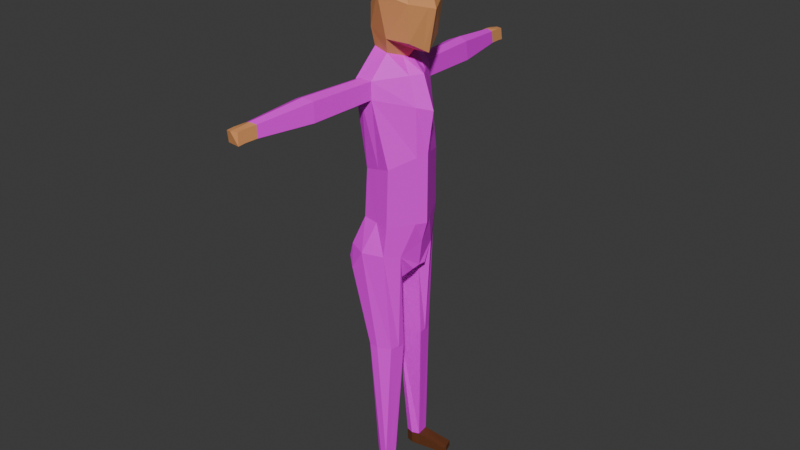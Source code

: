 # Source: Human.blend  (saved by Blender 4.1.23; exported with 4.5.12 LTS)
import bpy
from mathutils import Matrix  # noqa: F401  (used for matrix-valued properties, if any)

bpy.ops.wm.read_factory_settings(use_empty=True)
scene = bpy.context.scene
scene.name = 'Scene'

# ---- collections
col_collection = bpy.data.collections.new('Collection'); scene.collection.children.link(col_collection)

# ---- images (referenced by path relative to the original .blend; pixels are not part of the script)
import os
ASSET_DIR = os.environ.get("B2B_ASSET_DIR", "")  # directory of the original .blend (textures are referenced by path, not embedded)
HERE = os.path.dirname(os.path.abspath(__file__))  # packed textures are extracted next to this script under _unpacked/

def load_image(name, relpath, width, height, colorspace="sRGB"):
    """Load a texture the original file referenced (path relative to the .blend, or extracted next to this script)."""
    p = next((c for c in (os.path.join(HERE, relpath), os.path.join(ASSET_DIR, relpath)) if relpath and os.path.exists(c)), "")
    if p:
        img = bpy.data.images.load(p, check_existing=True)
        img.name = name
    else:  # same state as the original file: an image datablock whose file is absent (Cycles renders it pink)
        img = bpy.data.images.new(name, width, height)
        img.source = "FILE"
        img.filepath = "//" + (relpath or name)
    img.colorspace_settings.name = colorspace
    return img
img_denim_texture_jpg_001 = load_image('denim-texture.jpg.001', 'Textures/Human/denim-texture.jpg', 1024, 1024, 'sRGB')
img_seamless_shirt_texture_background_graphics_12648850_1_1_580 = load_image('Seamless-Shirt-Texture-Background-Graphics-12648850-1-1-580', 'Textures/Human/Seamless-Shirt-Texture-Background-Graphics-12648850-1-1-580x387.jpg', 1024, 1024, 'sRGB')

# ---- materials (node trees are filled in below, after node groups)
mat_material = bpy.data.materials.new('Material')
mat_material.alpha_threshold = 0.0
mat_material.roughness = 0.5
mat_material.line_color = (0.0, 0.0, 0.0, 1.0)
mat_material_001 = bpy.data.materials.new('Material.001')
mat_material_002 = bpy.data.materials.new('Material.002')
mat_material_003 = bpy.data.materials.new('Material.003')

# ---- material node trees
mat_material.use_nodes = True; mat_material.node_tree.nodes.clear()
_N = mat_material.node_tree.nodes; _L = mat_material.node_tree.links
n0 = _N.new('ShaderNodeOutputMaterial'); n0.name = 'Material Output'; n0.location = (300, 300)
n1 = _N.new('ShaderNodeBsdfPrincipled'); n1.name = 'Principled BSDF'; n1.location = (10, 300)
n1.inputs[3].default_value = 1.45
n2 = _N.new('ShaderNodeTexImage'); n2.name = 'Image Texture'; n2.location = (-280, 280)
n2.image = img_denim_texture_jpg_001
_L.new(n1.outputs[0], n0.inputs[0])
_L.new(n2.outputs[0], n1.inputs[0])
n0.is_active_output = True
mat_material_001.use_nodes = True; mat_material_001.node_tree.nodes.clear()
_N = mat_material_001.node_tree.nodes; _L = mat_material_001.node_tree.links
n0 = _N.new('ShaderNodeBsdfPrincipled'); n0.name = 'Principled BSDF'; n0.location = (10, 300)
n1 = _N.new('ShaderNodeOutputMaterial'); n1.name = 'Material Output'; n1.location = (300, 300)
n2 = _N.new('ShaderNodeTexImage'); n2.name = 'Image Texture'; n2.location = (-280, 280)
n2.image = img_seamless_shirt_texture_background_graphics_12648850_1_1_580
_L.new(n0.outputs[0], n1.inputs[0])
_L.new(n2.outputs[0], n0.inputs[0])
n1.is_active_output = True
mat_material_002.use_nodes = True; mat_material_002.node_tree.nodes.clear()
_N = mat_material_002.node_tree.nodes; _L = mat_material_002.node_tree.links
n0 = _N.new('ShaderNodeBsdfPrincipled'); n0.name = 'Principled BSDF'; n0.location = (10, 300)
n0.inputs[0].default_value = (0.8006, 0.3432, 0.1283, 1.0)
n1 = _N.new('ShaderNodeOutputMaterial'); n1.name = 'Material Output'; n1.location = (300, 300)
_L.new(n0.outputs[0], n1.inputs[0])
n1.is_active_output = True
mat_material_003.use_nodes = True; mat_material_003.node_tree.nodes.clear()
_N = mat_material_003.node_tree.nodes; _L = mat_material_003.node_tree.links
n0 = _N.new('ShaderNodeBsdfPrincipled'); n0.name = 'Principled BSDF'; n0.location = (10, 300)
n0.inputs[0].default_value = (0.1276, 0.03989, 0.01313, 1.0)
n1 = _N.new('ShaderNodeOutputMaterial'); n1.name = 'Material Output'; n1.location = (300, 300)
_L.new(n0.outputs[0], n1.inputs[0])
n1.is_active_output = True

# ---- world
world_world = bpy.data.worlds.new('World'); scene.world = world_world
world_world.use_nodes = True; world_world.node_tree.nodes.clear()
_N = world_world.node_tree.nodes; _L = world_world.node_tree.links
n0 = _N.new('ShaderNodeOutputWorld'); n0.name = 'World Output'; n0.location = (300, 300)
n1 = _N.new('ShaderNodeBackground'); n1.name = 'Background'; n1.location = (10, 300)
n1.inputs[0].default_value = (0.05088, 0.05088, 0.05088, 1.0)
_L.new(n1.outputs[0], n0.inputs[0])
n0.is_active_output = True
world_world.color = (0.05088, 0.05088, 0.05088)
world_world.use_sun_shadow = False
world_world.sun_shadow_jitter_overblur = 0.0

# ---- meshes
me_cube = bpy.data.meshes.new('Cube')
me_cube.from_pydata([(1.002, 1.0, 3.91), (1.167, 1.0, 0.7182), (-1.0, 0.6488, 3.925), (-0.9977, 1.0, 1.086), (-1.22, -1.751e-09, 0.9741), (0.06724, 1.225, 0.7747), (1.292, 1.225, 2.518), (-0.7782, 1.225, 2.29), (1.227, -1.892e-09, 4.135), (-1.225, 0.0, 4.149), (0.3647, 1.551, 3.298), (1.486, -2.118e-07, 0.1435), (0.002331, 1.732, 2.91), (1.858, -1.024e-07, 2.163), (0.6278, -1.323e-07, 0.115), (-1.732, 0.0, 2.925), (0.0, 0.0, 4.657), (-1.914, 9.599e-08, -0.7437), (-0.1244, 2.019, -0.9874), (-1.063, 1.996, -1.092), (1.223, -8.611e-08, -0.8771), (-0.1146, 0.9623, 0.04285), (-0.9513, 0.7857, 0.1698), (-1.127, 4.817e-08, 0.1243), (0.3522, -4.72e-08, -0.2573), (-1.791, 8.756e-08, -2.262), (-0.06453, 2.083, -1.827), (-1.109, 1.891, -1.94), (1.788, -1.244e-07, -2.493), (-1.262, 8.835e-08, -5.56), (0.5944, 1.763, -5.142), (-0.9389, 1.44, -5.56), (1.502, -7.212e-08, -4.604), (-1.389, 8.074e-08, -8.056), (0.5496, 1.841, -8.056), (-1.051, 1.503, -8.056), (1.497, -8.679e-08, -8.178), (-2.003, 6.812e-08, -9.541), (0.3827, 1.877, -9.632), (-1.593, 1.824, -9.541), (1.194, 0.0, -9.233), (-0.601, 2.154, -0.8962), (-0.6089, 2.097, -2.067), (-0.9531, 5.468, -0.9302), (-1.469, 5.292, -1.148), (-0.962, 5.404, -2.237), (-1.52, 5.174, -2.096), (-0.354, 5.389, -1.97), (-0.4209, 5.317, -1.032), (-1.25, 8.229, -1.253), (-1.574, 8.119, -1.39), (-1.255, 8.189, -2.075), (-1.606, 8.044, -1.986), (-0.873, 8.18, -1.907), (-0.9151, 8.134, -1.317), (-1.315, 8.841, -1.347), (-1.639, 8.73, -1.409), (-1.32, 8.69, -1.959), (-1.652, 8.656, -1.965), (-0.9381, 8.791, -1.926), (-0.9802, 8.746, -1.336), (-1.639, 8.73, -1.409), (-0.9381, 8.791, -1.926), (-0.9802, 8.746, -1.336), (-1.161, 0.2836, 4.086), (1.395, 0.2836, 0.3065), (-1.157, 0.2836, 1.006), (1.163, 0.2836, 4.071), (1.698, 0.3473, 2.263), (0.4689, 0.3473, 0.3021), (-1.588, 0.3473, 2.915), (0.0, 0.3473, 4.513), (-1.673, 0.5661, -0.8424), (0.8412, 0.5726, -0.9084), (0.2199, 0.2729, -0.1722), (-1.077, 0.2228, 0.1372), (-1.597, 0.5362, -2.171), (1.262, 0.5908, -2.304), (-1.171, 0.4083, -5.56), (1.245, 0.5001, -4.757), (-1.293, 0.4263, -8.056), (1.229, 0.5221, -8.144), (-1.887, 0.5171, -9.541), (0.839, 1.152, -9.776), (-0.1066, 1.615, -5.333), (-0.1821, 1.687, -8.056), (-0.6946, 2.196, -9.632), (-1.45, 2.048, -10.72), (-1.77, 1.825, -10.26), (-2.064, 0.5191, -10.16), (-2.18, 0.0, -10.1), (1.038, 0.4322, -10.61), (1.036, 0.0, -10.58), (-1.693, 0.0, -10.8), (-1.701, 0.5223, -10.78), (0.5079, 1.487, -14.94), (0.6303, 1.038, -14.94), (-0.7983, 0.6228, -14.94), (-0.1769, 1.749, -14.94), (0.6419, 0.6614, -14.94), (-0.6504, 1.724, -14.94), (0.2735, 1.656, -21.62), (0.2735, 1.656, -22.33), (-0.425, 0.9788, -21.66), (-0.08263, 1.622, -21.66), (0.3594, 0.9748, -21.62), (-0.3353, 1.49, -21.66), (-0.08263, 1.622, -22.29), (0.3594, 0.9748, -22.33), (-0.425, 0.9788, -22.3), (-0.3353, 1.49, -22.29), (1.681, 1.937, -22.0), (1.767, 1.221, -21.99), (1.689, 1.959, -22.31), (1.767, 1.221, -22.33), (-0.03393, 0.8442, -21.63), (-0.03557, 0.8651, -22.29), (0.3223, 1.252, -21.62), (0.3223, 1.252, -22.33), (1.856, 1.433, -22.0), (1.856, 1.433, -22.33), (-1.355, 9.044, -2.007), (-1.686, 9.01, -2.013), (-0.9722, 9.145, -1.974), (-1.014, 9.1, -1.384), (-1.349, 9.195, -1.395), (-1.674, 9.084, -1.457), (0.5137, 0.6442, -11.16)], [], [(70, 64, 2, 7), (12, 10, 0, 6), (5, 12, 6, 1), (3, 7, 12, 5), (7, 2, 10, 12), (65, 68, 13, 11), (68, 67, 8, 13), (22, 21, 18, 41, 19), (69, 65, 11, 14), (66, 70, 7, 3), (67, 71, 16, 8), (71, 64, 9, 16), (75, 22, 19, 72), (74, 24, 20, 73), (69, 14, 24, 74), (66, 3, 22, 75), (3, 5, 21, 22), (77, 28, 32, 79), (73, 20, 28, 77), (42, 27, 46, 45), (72, 19, 27, 76), (79, 32, 36, 81), (27, 42, 26, 30, 84, 31), (76, 27, 31, 78), (85, 34, 38, 86), (84, 30, 34, 85), (78, 31, 35, 80), (39, 86, 87, 88), (80, 35, 39, 82), (81, 36, 40, 83), (43, 48, 54, 49), (27, 19, 44, 46), (41, 18, 48, 43), (26, 42, 45, 47), (19, 41, 43, 44), (18, 26, 47, 48), (49, 54, 60, 55), (48, 47, 53, 54), (44, 43, 49, 50), (47, 45, 51, 53), (46, 44, 50, 52), (45, 46, 52, 51), (59, 57, 62), (54, 53, 59, 60), (50, 49, 55, 56), (53, 51, 57, 59), (52, 50, 56, 58), (51, 52, 58, 57), (62, 57, 121, 123), (58, 56, 61), (55, 60, 63), (60, 59, 62, 63), (56, 55, 61), (34, 81, 83, 38), (33, 80, 82, 37), (86, 38, 95, 98), (29, 78, 80, 33), (25, 76, 78, 29), (30, 79, 81, 34), (17, 72, 76, 25), (18, 73, 77, 26), (26, 77, 79, 30), (4, 66, 75, 23), (5, 69, 74, 21), (21, 74, 73, 18), (23, 75, 72, 17), (10, 2, 64, 71), (0, 10, 71, 67), (4, 15, 70, 66), (5, 1, 65, 69), (6, 0, 67, 68), (1, 6, 68, 65), (15, 9, 64, 70), (83, 40, 92, 91), (83, 91, 127, 99, 96), (31, 84, 85, 35), (35, 85, 86, 39), (94, 91, 92, 93), (88, 87, 94, 89), (89, 94, 93, 90), (82, 39, 88, 89), (94, 87, 100, 97), (37, 82, 89, 90), (98, 95, 101, 104), (99, 97, 103, 115, 105), (100, 98, 104, 106), (87, 86, 98, 100), (91, 94, 97, 99, 127), (38, 83, 96, 95), (103, 106, 110, 109), (102, 118, 108, 116, 109, 110, 107), (97, 100, 106, 103), (102, 101, 111, 113), (96, 99, 105, 117, 101, 95), (106, 104, 107, 110), (105, 115, 103, 109, 116, 108), (104, 101, 102, 107), (119, 112, 114, 120), (117, 105, 112, 119), (105, 108, 114, 112), (118, 102, 113, 120), (108, 118, 120, 114), (101, 117, 119, 111), (111, 119, 120, 113), (126, 125, 124, 123, 121, 122), (58, 61, 126, 122), (61, 55, 125, 126), (57, 58, 122, 121), (63, 62, 123, 124), (55, 63, 124, 125)])
me_cube.polygons.foreach_set('material_index', [3, 2, 2, 2, 3, 2, 2, 1, 2, 3, 3, 3, 1, 1, 2, 2, 2, 1, 1, 1, 1, 1, 1, 1, 0, 1, 1, 0, 0, 0, 1, 1, 1, 1, 1, 1, 2, 1, 1, 1, 1, 1, 0, 2, 2, 2, 2, 2, 2, 0, 0, 0, 0, 0, 0, 0, 1, 1, 1, 1, 1, 1, 2, 2, 1, 1, 3, 3, 3, 2, 2, 2, 3, 0, 0, 1, 0, 0, 0, 0, 0, 0, 0, 0, 0, 0, 0, 0, 0, 3, 3, 0, 3, 0, 3, 3, 3, 3, 3, 3, 3, 3, 3, 3, 2, 2, 2, 2, 2, 2])
_uv = me_cube.uv_layers.new(name='UVMap')
_uv.uv.foreach_set('vector', [0.5, 0.1604, 0.625, 0.1604, 0.625, 0.25, 0.5, 0.25, 0.5, 0.375, 0.625, 0.375, 0.625, 0.5, 0.5, 0.5, 0.375, 0.375, 0.5, 0.375, 0.5, 0.5, 0.375, 0.5, 0.375, 0.25, 0.5, 0.25, 0.5, 0.375, 0.375, 0.375, 0.5, 0.25, 0.625, 0.25, 0.625, 0.375, 0.5, 0.375, 0.375, 0.5896, 0.5, 0.5896, 0.5, 0.625, 0.375, 0.625, 0.5, 0.5896, 0.625, 0.5896, 0.625, 0.625, 0.5, 0.625, 6.229e-05, 6.223e-05, 0.3254, 0.07565, 0.3875, 0.9128, 0.1989, 0.9649, 6.223e-05, 0.9999, 0.25, 0.5896, 0.375, 0.5896, 0.375, 0.625, 0.25, 0.625, 0.375, 0.1604, 0.5, 0.1604, 0.5, 0.25, 0.375, 0.25, 0.625, 0.5896, 0.75, 0.5896, 0.75, 0.625, 0.625, 0.625, 0.75, 0.5896, 0.875, 0.5896, 0.875, 0.625, 0.75, 0.625, 0.01923, 0.9999, 6.67e-05, 0.6859, 0.4449, 6.671e-05, 0.4449, 0.8596, 6.568e-05, 6.569e-05, 0.1939, 0.05896, 0.4314, 0.9999, 6.566e-05, 0.9494, 0.25, 0.5896, 0.25, 0.625, 0.25, 0.625, 0.25, 0.5896, 0.375, 0.1604, 0.375, 0.25, 0.375, 0.25, 0.375, 0.1604, 0.375, 0.25, 0.375, 0.375, 0.375, 0.375, 0.375, 0.25, 0.2142, 1.0, 4.627e-05, 0.9187, 0.06017, 0.05543, 0.2142, 4.624e-05, 0.2517, 0.9999, 5.202e-05, 0.9463, 5.205e-05, 5.216e-05, 0.2704, 0.1943, 3.37e-05, 0.04538, 0.1018, 3.374e-05, 0.1137, 0.9493, 3.372e-05, 1.0, 0.5711, 7.581e-05, 0.4642, 0.9999, 0.1002, 0.9259, 7.561e-05, 7.565e-05, 0.105, 0.9572, 3.311e-05, 1.0, 3.311e-05, 3.308e-05, 0.1096, 0.00967, 0.2425, 0.9999, 0.1453, 0.9548, 0.04056, 0.9999, 5.416e-05, 0.06967, 0.1342, 0.03784, 0.2935, 5.407e-05, 0.2641, 0.9387, 5.135e-05, 0.9999, 0.07043, 0.002701, 0.2641, 5.138e-05, 0.3189, 0.9583, 6.888e-05, 0.9999, 6.888e-05, 0.1037, 0.475, 6.901e-05, 0.1632, 0.9323, 4.145e-05, 1.0, 4.133e-05, 0.002478, 0.1708, 4.145e-05, 0.2923, 0.9999, 0.009995, 0.9999, 5.428e-05, 5.459e-05, 0.2948, 5.497e-05, 6.947e-05, 0.3578, 0.4857, 6.905e-05, 0.4857, 0.9999, 0.1576, 0.8762, 0.6139, 0.9999, 0.0917, 0.9999, 7.956e-05, 7.956e-05, 0.6336, 7.956e-05, 0.3351, 0.8886, 0.1307, 0.9999, 5.79e-05, 0.4839, 0.3351, 5.765e-05, 3.373e-05, 0.07591, 0.1136, 3.378e-05, 0.1136, 0.9522, 0.04216, 1.0, 4.339e-05, 4.338e-05, 0.1687, 0.01756, 0.1884, 1.0, 4.337e-05, 0.9804, 3.152e-05, 0.05223, 0.089, 3.153e-05, 0.0994, 0.9417, 3.157e-05, 1.0, 3.597e-05, 3.587e-05, 0.1159, 0.02095, 0.1294, 1.0, 3.598e-05, 0.9766, 0.09998, 1.0, 3.342e-05, 0.9692, 3.339e-05, 3.347e-05, 0.1117, 0.0344, 4.3e-05, 4.295e-05, 0.1657, 0.02069, 0.185, 1.0, 4.299e-05, 0.9769, 0.375, 0.3125, 0.375, 0.375, 0.375, 0.375, 0.375, 0.3125, 4.675e-05, 4.671e-05, 0.2186, 0.01309, 0.2186, 1.0, 0.08116, 0.9917, 0.1303, 1.0, 3.605e-05, 0.953, 0.04836, 3.617e-05, 0.1303, 0.02959, 3.924e-05, 3.932e-05, 0.1539, 0.02202, 0.1539, 1.0, 0.05712, 0.9861, 4.718e-05, 4.685e-05, 0.2219, 0.01221, 0.2219, 1.0, 0.08235, 0.9923, 3.603e-05, 0.06919, 0.1298, 3.606e-05, 0.1298, 0.9565, 0.04817, 1.0, 0.375, 0.375, 0.375, 0.3125, 0.375, 0.375, 0.25, 0.5, 0.25, 0.5, 0.25, 0.5, 0.25, 0.5, 0.375, 0.25, 0.375, 0.3125, 0.375, 0.3125, 0.375, 0.25, 0.375, 0.375, 0.375, 0.3125, 0.375, 0.3125, 0.375, 0.375, 0.375, 0.25, 0.375, 0.25, 0.375, 0.25, 0.375, 0.25, 0.375, 0.3125, 0.375, 0.25, 0.375, 0.25, 0.375, 0.3125, 0.375, 0.375, 0.375, 0.3125, 0.375, 0.3125, 0.375, 0.375, 0.375, 0.25, 0.375, 0.25, 0.375, 0.25, 0.375, 0.3125, 0.375, 0.375, 0.375, 0.375, 0.25, 0.5, 0.25, 0.5, 0.25, 0.5, 0.25, 0.5, 0.375, 0.25, 0.375, 0.3125, 0.375, 0.25, 0.6701, 0.9898, 8.183e-05, 0.9999, 0.28, 8.21e-05, 0.6701, 0.0466, 0.2049, 0.9929, 4.986e-05, 1.0, 4.986e-05, 0.008557, 0.2485, 5.023e-05, 0.1584, 1.0, 3.989e-05, 0.9908, 3.98e-05, 3.96e-05, 0.1034, 0.006604, 0.1117, 0.9993, 3.414e-05, 1.0, 3.414e-05, 0.0006846, 0.1166, 3.394e-05, 0.1113, 0.9747, 3.336e-05, 1.0, 3.338e-05, 0.001368, 0.0816, 3.326e-05, 0.2793, 0.8827, 5.409e-05, 0.9999, 5.406e-05, 5.406e-05, 0.2924, 0.02253, 0.2681, 0.9999, 5.18e-05, 0.9226, 0.01743, 0.04948, 0.2681, 5.18e-05, 7.023e-05, 0.9702, 7.026e-05, 0.08279, 0.4929, 7.014e-05, 0.2866, 0.9999, 0.3661, 0.9999, 6.048e-05, 0.7455, 0.07757, 0.03213, 0.3661, 6.052e-05, 0.375, 0.125, 0.375, 0.1604, 0.375, 0.1604, 0.375, 0.125, 0.25, 0.5, 0.25, 0.5896, 0.25, 0.5896, 0.25, 0.5, 0.4392, 0.5343, 0.3865, 0.9845, 6.632e-05, 0.9999, 6.624e-05, 6.629e-05, 0.2591, 0.987, 0.1295, 0.9999, 5.948e-05, 5.953e-05, 0.354, 5.942e-05, 0.75, 0.5, 0.875, 0.5, 0.875, 0.5896, 0.75, 0.5896, 0.625, 0.5, 0.75, 0.5, 0.75, 0.5896, 0.625, 0.5896, 0.375, 0.125, 0.5, 0.125, 0.5, 0.1604, 0.375, 0.1604, 0.25, 0.5, 0.375, 0.5, 0.375, 0.5896, 0.25, 0.5896, 0.5, 0.5, 0.625, 0.5, 0.625, 0.5896, 0.5, 0.5896, 0.375, 0.5, 0.5, 0.5, 0.5, 0.5896, 0.375, 0.5896, 0.5, 0.125, 0.625, 0.125, 0.625, 0.1604, 0.5, 0.1604, 8.359e-05, 0.9999, 8.362e-05, 8.353e-05, 0.7023, 0.4388, 0.6139, 0.7454, 0.1288, 1.0, 3.588e-05, 0.866, 0.04878, 0.7287, 0.0737, 3.585e-05, 0.1288, 0.00306, 0.2057, 0.9107, 4.647e-05, 1.0, 4.647e-05, 0.00709, 0.216, 4.659e-05, 0.3616, 0.888, 6.383e-05, 0.9999, 6.383e-05, 0.04346, 0.4073, 6.383e-05, 0.1444, 3.796e-05, 0.1198, 0.9996, 3.818e-05, 1.0, 3.848e-05, 0.002475, 0.2597, 0.84, 5.876e-05, 0.9999, 5.88e-05, 0.02395, 0.3448, 5.876e-05, 6.852e-05, 0.8701, 0.0006728, 0.01979, 0.4671, 6.852e-05, 0.4671, 0.9999, 0.03754, 0.9958, 6.482e-05, 6.482e-05, 0.4199, 6.41e-05, 0.3981, 0.9999, 0.2732, 0.9999, 5.225e-05, 0.9999, 0.06265, 5.212e-05, 0.2586, 0.008387, 0.6278, 0.952, 7.967e-05, 0.9999, 7.958e-05, 7.911e-05, 0.6339, 0.03192, 0.08272, 1.0, 2.879e-05, 1.0, 0.03151, 0.005456, 0.07185, 2.897e-05, 0.1624, 1.0, 4.03e-05, 1.0, 0.04027, 4.032e-05, 0.08682, 0.005408, 0.1335, 0.00571, 0.05342, 1.0, 2.317e-05, 0.9988, 2.312e-05, 2.296e-05, 0.03214, 0.0001773, 0.1218, 0.8099, 3.498e-05, 1.0, 3.489e-05, 3.505e-05, 0.06691, 0.008193, 0.4807, 0.9999, 6.934e-05, 0.9999, 0.1026, 0.02544, 0.3542, 6.942e-05, 0.3822, 0.8731, 0.1193, 1.0, 3.453e-05, 0.9614, 0.05377, 3.438e-05, 0.1193, 0.007318, 0.1929, 0.5896, 0.1929, 0.5, 0.1929, 0.5, 0.1929, 0.5896, 0.1649, 0.07172, 0.1645, 0.07164, 0.1627, 0.07194, 0.1637, 0.07822, 0.163, 0.08122, 0.1617, 0.07724, 0.1622, 0.07603, 0.1251, 1.0, 3.537e-05, 1.0, 0.02139, 3.545e-05, 0.0798, 0.0008806, 0.1649, 0.07172, 0.161, 0.07595, 0.1696, 0.02842, 0.1698, 0.02516, 0.04259, 0.9986, 3.082e-05, 1.0, 0.01764, 0.003778, 0.04918, 0.002238, 0.09505, 3.1e-05, 0.09505, 0.9962, 0.375, 0.3179, 0.375, 0.3179, 0.375, 0.3179, 0.375, 0.3179, 0.1685, 0.07964, 0.1656, 0.08898, 0.1624, 0.09006, 0.163, 0.08122, 0.1637, 0.07822, 0.1627, 0.07194, 0.1599, 0.07952, 0.161, 0.07595, 0.1649, 0.07172, 0.1622, 0.07603, 0.1685, 0.01896, 0.1703, 0.01675, 0.1722, 4.172e-05, 0.1741, 0.01373, 0.1624, 0.07632, 0.1685, 0.07964, 0.1703, 0.01675, 0.1685, 0.01896, 0.1685, 0.07964, 0.1627, 0.07194, 0.1722, 4.172e-05, 0.1703, 0.01675, 0.1645, 0.07164, 0.1649, 0.07172, 0.1698, 0.02516, 0.1741, 0.01373, 0.1627, 0.07194, 0.1645, 0.07164, 0.1741, 0.01373, 0.1722, 4.172e-05, 0.161, 0.07595, 0.1624, 0.07632, 0.1685, 0.01896, 0.1696, 0.02842, 0.1696, 0.02842, 0.1685, 0.01896, 0.1741, 0.01373, 0.1698, 0.02516, 0.375, 0.25, 0.375, 0.3125, 0.375, 0.375, 0.375, 0.375, 0.375, 0.3125, 0.375, 0.25, 0.375, 0.25, 0.375, 0.25, 0.375, 0.25, 0.375, 0.25, 0.375, 0.25, 0.375, 0.3125, 0.375, 0.3125, 0.375, 0.25, 0.375, 0.3125, 0.375, 0.25, 0.375, 0.25, 0.375, 0.3125, 0.25, 0.5, 0.25, 0.5, 0.25, 0.5, 0.25, 0.5, 0.375, 0.3125, 0.375, 0.375, 0.375, 0.375, 0.375, 0.3125])
me_cube.materials.append(mat_material)
me_cube.materials.append(mat_material_001)
me_cube.materials.append(mat_material_002)
me_cube.materials.append(mat_material_003)
me_cube.use_mirror_vertex_groups = False
me_cube.update()
arm_metarig_001 = bpy.data.armatures.new('metarig.001')  # bones are not reproduced

# ---- objects
ob_cube = bpy.data.objects.new('Cube', me_cube)
ob_metarig = bpy.data.objects.new('metarig', arm_metarig_001)

# ---- transforms, parenting, visibility, modifiers, constraints
ob_cube.parent = ob_metarig
ob_cube.matrix_parent_inverse = Matrix(((-3.377e-09, 0.07725, 0.0, -0.0), (-0.07725, -3.377e-09, -0.0, 0.0), (0.0, -0.0, 0.07725, -0.0), (-0.0, 0.0, -0.0, 1.0)))
ob_cube.location = (0.0, 0.0, 22.19)
ob_cube.lock_rotations_4d = False
ob_cube.empty_display_type = 'ARROWS'
ob_cube.lineart.crease_threshold = 0.0
_vg = ob_cube.vertex_groups.new(name='spine')
for _i, _w in zip([29, 30, 31, 33, 34, 35, 36, 37, 38, 39, 40, 78, 79, 80, 81, 82, 83, 84, 85, 86, 87, 88, 89, 90, 91, 92, 93, 94, 127], [0.05352, 0.04737, 0.04546, 0.8685, 0.6888, 0.3718, 0.797, 0.7042, 0.05386, 0.1251, 0.5816, 0.04351, 0.003921, 0.8469, 0.7909, 0.6816, 0.09059, 0.04749, 0.6241, 0.01913, 0.01228, 0.08958, 0.5035, 0.5678, 0.1698, 0.2783, 0.268, 0.1149, 0.04244]): _vg.add([_i], _w, 'REPLACE')
_vg = ob_cube.vertex_groups.new(name='spine.001')
for _i, _w in zip([25, 29, 30, 31, 33, 35, 76, 78, 80, 84, 85], [0.06931, 0.8428, 0.09057, 0.6646, 0.03734, 0.04704, 0.05033, 0.8447, 0.02659, 0.2325, 0.02748]): _vg.add([_i], _w, 'REPLACE')
_vg = ob_cube.vertex_groups.new(name='spine.002')
for _i, _w in zip([28, 29, 30, 31, 32, 34, 36, 77, 78, 79, 81, 84, 85], [0.1704, 0.03623, 0.776, 0.2085, 0.8382, 0.06748, 0.04864, 0.0986, 0.05457, 0.8616, 0.05894, 0.6373, 0.03984]): _vg.add([_i], _w, 'REPLACE')
_vg = ob_cube.vertex_groups.new(name='spine.003')
for _i, _w in zip([4, 17, 19, 22, 23, 25, 27, 29, 66, 72, 75, 76, 78], [0.01506, 0.5056, 0.023, 0.05652, 0.1456, 0.72, 0.07344, 0.01873, 0.006153, 0.5525, 0.1339, 0.6962, 0.004401]): _vg.add([_i], _w, 'REPLACE')
_vg = ob_cube.vertex_groups.new(name='spine.004')
for _i, _w in zip([1, 3, 4, 5, 7, 11, 14, 15, 17, 20, 21, 22, 23, 24, 25, 65, 66, 69, 70, 72, 73, 74, 75, 76], [0.008992, 0.1444, 0.1915, 0.1198, 0.004383, 0.08151, 0.2196, 0.01245, 0.3125, 0.08686, 0.6881, 0.6241, 0.6434, 0.8035, 0.02047, 0.05871, 0.1781, 0.1388, 0.01203, 0.2024, 0.05943, 0.8835, 0.661, 0.009047]): _vg.add([_i], _w, 'REPLACE')
_vg = ob_cube.vertex_groups.new(name='spine.005')
for _i, _w in zip([1, 3, 5, 6, 11, 13, 14, 21, 24, 65, 68, 69, 74], [0.3842, 0.02235, 0.1562, 0.03211, 0.3785, 0.04193, 0.6213, 0.02059, 0.07783, 0.3585, 0.0439, 0.7341, 0.06201]): _vg.add([_i], _w, 'REPLACE')
_vg = ob_cube.vertex_groups.new(name='spine.006')
for _i, _w in zip([0, 1, 2, 3, 4, 5, 6, 7, 8, 9, 10, 11, 12, 13, 14, 15, 16, 17, 21, 22, 23, 64, 65, 66, 67, 68, 69, 70, 71, 72, 75], [0.9888, 0.5806, 0.9821, 0.7789, 0.7429, 0.6923, 0.9481, 0.9559, 0.9953, 0.9856, 0.9898, 0.5317, 0.962, 0.9496, 0.1336, 0.9547, 0.9951, 0.03593, 0.1294, 0.1816, 0.1725, 0.9854, 0.5776, 0.758, 0.994, 0.9475, 0.1161, 0.9547, 0.9949, 0.03034, 0.1716]): _vg.add([_i], _w, 'REPLACE')
_vg = ob_cube.vertex_groups.new(name='shoulder.L')
for _i, _w in zip([5, 17, 18, 19, 20, 21, 22, 23, 24, 25, 26, 27, 28, 30, 31, 32, 41, 42, 72, 73, 74, 76, 77, 79, 84], [0.00326, 0.1212, 0.9747, 0.9148, 0.3119, 0.1333, 0.1198, 0.003472, 0.04072, 0.1542, 0.9815, 0.8893, 0.4872, 0.06039, 0.004988, 0.09429, 0.9438, 0.9357, 0.1865, 0.8668, 0.039, 0.2035, 0.7914, 0.06666, 0.04966]): _vg.add([_i], _w, 'REPLACE')
_vg = ob_cube.vertex_groups.new(name='upper_arm.L')
for _i, _w in zip([41, 43, 44, 45, 46, 47, 48, 52], [0.0005453, 0.973, 0.9747, 0.979, 0.9745, 0.9775, 0.9723, 0.003608]): _vg.add([_i], _w, 'REPLACE')
_vg = ob_cube.vertex_groups.new(name='forearm.L')
for _i, _w in zip([49, 50, 51, 52, 53, 54, 55, 56, 57, 58, 59, 60, 61, 62, 63, 121, 122, 123, 124, 125, 126], [0.999, 0.9832, 0.9942, 0.973, 0.9922, 0.986, 0.9997, 0.9963, 0.9985, 0.9959, 0.9989, 0.9987, 0.9993, 0.9998, 0.9999, 0.9992, 0.9986, 0.9999, 1.0, 0.9999, 0.9996]): _vg.add([_i], _w, 'REPLACE')
_vg = ob_cube.vertex_groups.new(name='shoulder.R')
for _i, _w in zip([20, 24, 28, 32, 73, 77], [0.5731, 0.05623, 0.3191, 0.02854, 0.0611, 0.0919]): _vg.add([_i], _w, 'REPLACE')
_vg = ob_cube.vertex_groups.new(name='upper_arm.R')
_vg = ob_cube.vertex_groups.new(name='forearm.R')
_vg = ob_cube.vertex_groups.new(name='thigh.L')
for _i, _w in zip([31, 33, 34, 35, 36, 37, 38, 39, 40, 80, 81, 82, 83, 85, 86, 87, 88, 89, 90, 91, 92, 93, 94, 95, 96, 97, 98, 99, 100, 127], [0.01426, 0.08058, 0.2135, 0.5529, 0.1441, 0.2861, 0.9402, 0.8667, 0.3946, 0.1069, 0.1372, 0.3094, 0.9035, 0.2869, 0.9617, 0.9674, 0.9071, 0.492, 0.4267, 0.826, 0.716, 0.7302, 0.8838, 0.9975, 0.9974, 0.9936, 0.998, 0.9957, 0.9967, 0.9519]): _vg.add([_i], _w, 'REPLACE')
_vg = ob_cube.vertex_groups.new(name='shin.L')
for _i, _w in zip([101, 102, 103, 104, 105, 106, 107, 108, 109, 110, 115, 116, 117, 118], [0.1606, 0.04469, 0.9518, 0.8321, 0.1489, 0.9691, 0.2214, 0.0694, 0.5271, 0.473, 0.8228, 0.4526, 0.06115, 0.02848]): _vg.add([_i], _w, 'REPLACE')
_vg = ob_cube.vertex_groups.new(name='foot.L')
for _i, _w in zip([101, 102, 103, 104, 105, 106, 107, 108, 109, 110, 111, 112, 113, 114, 115, 116, 117, 118, 119, 120], [0.837, 0.9524, 0.04104, 0.1671, 0.8482, 0.009468, 0.7784, 0.9303, 0.4726, 0.5268, 0.9955, 0.9917, 0.997, 0.9948, 0.1741, 0.5471, 0.937, 0.9606, 0.9977, 0.9985]): _vg.add([_i], _w, 'REPLACE')
_vg = ob_cube.vertex_groups.new(name='thigh.R')
_vg = ob_cube.vertex_groups.new(name='shin.R')
_vg = ob_cube.vertex_groups.new(name='foot.R')
_m = ob_cube.modifiers.new('Mirror', 'MIRROR')
_m.use_axis = (False, True, False)
_m.use_clip = True
_m = ob_cube.modifiers.new('Armature', 'ARMATURE')
_m.object = ob_metarig
ob_metarig.location = (0.0, 0.0, 0.0)
ob_metarig.rotation_euler = (0.0, -0.0, 1.571)
ob_metarig.scale = (12.94, 12.94, 12.94)

# ---- collection membership
col_collection.objects.link(ob_cube)
col_collection.objects.link(ob_metarig)

# ---- scene / render settings (as saved in the file)
scene.frame_start = 1; scene.frame_end = 250; scene.frame_set(1)
scene.render.engine = 'BLENDER_EEVEE_NEXT'
scene.cycles.sampling_pattern = 'TABULATED_SOBOL'
scene.eevee.ray_tracing_options.trace_max_roughness = 0.0
bpy.context.view_layer.update()

# ---- added for rendering (the .blend has no active camera and no usable light): camera, sun
cam_auto = bpy.data.cameras.new('AutoCamera')
cam_auto.lens = 50.0
cam_auto.sensor_width = 36.0
cam_auto.clip_end = 1000.0
ob_auto_camera = bpy.data.objects.new('AutoCamera', cam_auto)
scene.collection.objects.link(ob_auto_camera)
ob_auto_camera.location = (30.2853, -36.5355, 37.7102)
ob_auto_camera.rotation_euler = (1.09748, -7.21219e-08, 0.694738)
scene.camera = ob_auto_camera
light_auto_sun = bpy.data.lights.new('AutoSun', 'SUN')
light_auto_sun.energy = 3.0
light_auto_sun.angle = 0.0523599
ob_auto_sun = bpy.data.objects.new('AutoSun', light_auto_sun)
scene.collection.objects.link(ob_auto_sun)
ob_auto_sun.rotation_euler = (0.872665, 0.174533, 0.523599)
bpy.context.view_layer.update()
